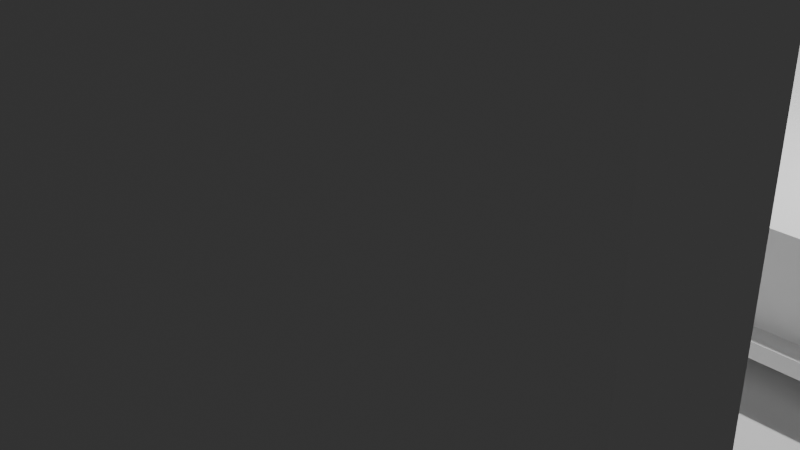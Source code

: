 # Source: GreyBoxingAssignment1.blend  (saved by Blender 4.2.66; exported with 4.5.12 LTS)
import bpy
from mathutils import Matrix  # noqa: F401  (used for matrix-valued properties, if any)

bpy.ops.wm.read_factory_settings(use_empty=True)
scene = bpy.context.scene
scene.name = 'Scene'

# ---- collections
col_collection = bpy.data.collections.new('Collection'); scene.collection.children.link(col_collection)

# ---- world
world_world = bpy.data.worlds.new('World'); scene.world = world_world
world_world.use_nodes = True; world_world.node_tree.nodes.clear()
_N = world_world.node_tree.nodes; _L = world_world.node_tree.links
n0 = _N.new('ShaderNodeOutputWorld'); n0.name = 'World Output'; n0.location = (300, 300)
n1 = _N.new('ShaderNodeBackground'); n1.name = 'Background'; n1.location = (10, 300)
n1.inputs[0].default_value = (0.05088, 0.05088, 0.05088, 1.0)
_L.new(n1.outputs[0], n0.inputs[0])
n0.is_active_output = True
world_world.color = (0.05088, 0.05088, 0.05088)
world_world.sun_shadow_jitter_overblur = 0.0

# ---- cameras
cam_camera = bpy.data.cameras.new('Camera')
cam_camera.clip_end = 100.0
cam_camera.ortho_scale = 7.314

# ---- lights
light_light = bpy.data.lights.new('Light', 'POINT')
light_light.energy = 1000.0
light_light.shadow_soft_size = 0.1

# ---- meshes
me_plane = bpy.data.meshes.new('Plane')
me_plane.from_pydata([(-1.0, -1.0, 0.0), (1.0, -1.0, 0.0), (-1.0, 1.0, 0.0), (1.0, 1.0, 0.0), (-1.0, -1.0, 0.0), (-1.0, 1.0, 0.0), (-2.122, -1.0, 0.0), (-2.122, 1.0, 0.0), (-1.0, -3.585, 0.0), (-2.122, -3.585, 0.0), (-1.0, 3.552, 0.0), (-2.122, 3.552, 0.0), (-2.122, -1.0, 9.207), (-2.122, 1.0, 9.207), (-2.122, -3.585, 9.207), (-2.122, 3.552, 9.207), (-1.0, 1.0, 9.167), (1.0, 1.0, 9.167), (-1.0, 1.0, 9.14), (-1.0, 3.552, 9.14), (-1.0, -1.0, 9.192), (-1.0, -3.585, 9.192), (-1.0, -1.0, 9.14), (1.0, -1.0, 9.14), (-0.4815, 1.0, 0.0), (0.2719, 1.0, 0.0), (-0.4815, 1.0, 2.626), (0.2719, 1.0, 2.626), (0.2719, 1.0, 2.626), (-0.4815, 1.0, 2.626), (-0.1048, 1.0, 2.626), (-0.1048, 1.0, 2.626), (-0.4815, 1.0, 6.803), (0.2719, 1.0, 6.789), (-0.1048, 1.0, 7.294), (-0.1048, 1.093, 2.626), (-0.4815, 1.093, 2.626), (-0.4815, 1.093, 6.803), (-0.1048, 1.093, 7.294), (0.2719, 1.094, 2.626), (-0.1048, 1.094, 2.626), (0.2719, 1.094, 6.789), (-0.1048, 1.094, 7.294), (-0.4815, 1.072, 0.0), (-1.0, 1.072, 0.0), (1.0, 1.072, 0.0), (0.2719, 1.072, 0.0), (-0.4815, 1.072, 2.626), (0.2719, 1.072, 2.626), (-0.1048, 1.072, 2.626), (1.0, 1.072, 9.167), (-1.0, 1.072, 9.167), (-0.4815, 1.072, 6.803), (-0.1048, 1.072, 7.294), (0.2719, 1.072, 6.789), (-0.4815, 1.094, -1.073e-09), (-1.0, 1.094, -1.073e-09), (1.0, 1.094, -1.073e-09), (0.2719, 1.094, -1.073e-09), (-0.4815, 1.094, 2.626), (0.2719, 1.094, 2.626), (-0.1048, 1.094, 2.626), (1.0, 1.094, 9.167), (-1.0, 1.094, 9.167), (-0.4815, 1.094, 6.803), (-0.1048, 1.094, 7.294), (0.2719, 1.094, 6.789), (1.0, -1.104, 9.14), (1.0, -1.104, 0.0), (-1.0, -1.104, 0.0), (-1.0, -1.104, 9.14), (-0.9343, -3.585, 0.0), (-0.9343, -1.0, 0.0), (-0.9343, 1.0, 0.0), (-0.9343, 3.552, 0.0), (-0.9343, 1.0, 9.14), (-0.9343, 3.552, 9.14), (-0.9343, -3.585, 9.192), (-0.9343, -1.0, 9.192), (-2.178, 1.0, 0.0), (-2.178, -1.0, 0.0), (-2.178, -3.585, 0.0), (-2.178, 3.552, 0.0), (-2.178, 1.0, 9.207), (-2.178, -1.0, 9.207), (-2.178, -3.585, 9.207), (-2.178, 3.552, 9.207)], [], [(0, 2, 5, 4), (4, 5, 7, 6), (4, 6, 9, 8), (7, 5, 10, 11), (6, 7, 79, 80), (15, 13, 83, 86), (11, 15, 86, 82), (20, 4, 72, 78), (4, 8, 71, 72), (1, 0, 69, 68), (0, 1, 3, 25, 24, 2), (31, 26, 29, 30), (2, 24, 43, 44), (33, 27, 28), (27, 31, 30, 28), (26, 31, 35, 36), (3, 17, 50, 45), (26, 32, 29), (27, 33, 41, 39), (36, 35, 38, 37), (31, 34, 38, 35), (32, 26, 36, 37), (34, 32, 37, 38), (40, 39, 41, 42), (34, 31, 40, 42), (31, 27, 39, 40), (33, 34, 42, 41), (43, 46, 58, 55), (46, 45, 57, 58), (17, 16, 51, 50), (32, 34, 53, 52), (16, 2, 44, 51), (28, 30, 49, 48), (33, 28, 48, 54), (29, 32, 52, 47), (34, 33, 54, 53), (30, 29, 47, 49), (24, 25, 46, 43), (25, 3, 45, 46), (64, 65, 66, 60, 58, 57, 62, 63, 56, 55, 59), (55, 58, 60, 61, 59), (45, 50, 62, 57), (54, 48, 60, 66), (50, 51, 63, 62), (51, 44, 56, 63), (53, 54, 66, 65), (48, 49, 61, 60), (44, 43, 55, 56), (47, 52, 64, 59), (49, 47, 59, 61), (52, 53, 65, 64), (68, 69, 70, 67), (23, 1, 68, 67), (22, 23, 67, 70), (0, 22, 70, 69), (74, 73, 75, 76), (72, 71, 77, 78), (5, 18, 75, 73), (18, 19, 76, 75), (8, 21, 77, 71), (21, 20, 78, 77), (10, 5, 73, 74), (19, 10, 74, 76), (79, 82, 86, 83), (81, 80, 84, 85), (80, 79, 83, 84), (13, 12, 84, 83), (7, 11, 82, 79), (9, 6, 80, 81), (14, 9, 81, 85), (12, 14, 85, 84)])
_uv = me_plane.uv_layers.new(name='UVMap')
_uv.uv.foreach_set('vector', [0.0, 0.0, 0.0, 1.0, 0.0, 1.0, 0.0, 0.0, 0.0, 0.0, 0.0, 1.0, 0.0, 1.0, 0.0, 0.0, 0.0, 0.0, 0.0, 0.0, 0.0, 0.0, 0.0, 0.0, 0.0, 1.0, 0.0, 1.0, 0.0, 1.0, 0.0, 1.0, 0.0, 0.0, 0.0, 1.0, 0.0, 1.0, 0.0, 0.0, 0.0, 0.0, 0.0, 0.0, 0.0, 0.0, 0.0, 0.0, 0.0, 0.0, 0.0, 0.0, 0.0, 0.0, 0.0, 0.0, 0.0, 0.0, 0.0, 0.0, 0.0, 0.0, 0.0, 0.0, 0.0, 0.0, 0.0, 0.0, 0.0, 0.0, 0.0, 0.0, 1.0, 0.0, 0.0, 0.0, 0.0, 0.0, 1.0, 0.0, 0.0, 0.0, 1.0, 0.0, 1.0, 1.0, 0.6359, 1.0, 0.2593, 1.0, 0.0, 1.0, 0.4476, 1.0, 0.2593, 1.0, 0.2593, 1.0, 0.4476, 1.0, 0.0, 1.0, 0.2593, 1.0, 0.2593, 1.0, 0.0, 1.0, 0.6359, 1.0, 0.6359, 1.0, 0.6359, 1.0, 0.6359, 1.0, 0.4476, 1.0, 0.4476, 1.0, 0.6359, 1.0, 0.2593, 1.0, 0.4476, 1.0, 0.4476, 1.0, 0.2593, 1.0, 0.0, 0.0, 0.0, 0.0, 0.0, 0.0, 0.0, 0.0, 0.2593, 1.0, 0.2593, 1.0, 0.2593, 1.0, 0.6359, 1.0, 0.6359, 1.0, 0.6359, 1.0, 0.6359, 1.0, 0.2593, 1.0, 0.4476, 1.0, 0.4476, 1.0, 0.2593, 1.0, 0.4476, 1.0, 0.4476, 1.0, 0.4476, 1.0, 0.4476, 1.0, 0.2593, 1.0, 0.2593, 1.0, 0.2593, 1.0, 0.2593, 1.0, 0.4476, 1.0, 0.2593, 1.0, 0.2593, 1.0, 0.4476, 1.0, 0.4476, 1.0, 0.6359, 1.0, 0.6359, 1.0, 0.4476, 1.0, 0.4476, 1.0, 0.4476, 1.0, 0.4476, 1.0, 0.4476, 1.0, 0.4476, 1.0, 0.6359, 1.0, 0.6359, 1.0, 0.4476, 1.0, 0.6359, 1.0, 0.4476, 1.0, 0.4476, 1.0, 0.6359, 1.0, 0.2593, 1.0, 0.6359, 1.0, 0.6359, 1.0, 0.2593, 1.0, 0.6359, 1.0, 1.0, 1.0, 1.0, 1.0, 0.6359, 1.0, 0.0, 0.0, 0.0, 0.0, 0.0, 0.0, 0.0, 0.0, 0.2593, 1.0, 0.4476, 1.0, 0.4476, 1.0, 0.2593, 1.0, 0.0, 0.0, 0.0, 0.0, 0.0, 0.0, 0.0, 0.0, 0.6359, 1.0, 0.4476, 1.0, 0.4476, 1.0, 0.6359, 1.0, 0.6359, 1.0, 0.6359, 1.0, 0.6359, 1.0, 0.6359, 1.0, 0.2593, 1.0, 0.2593, 1.0, 0.2593, 1.0, 0.2593, 1.0, 0.4476, 1.0, 0.6359, 1.0, 0.6359, 1.0, 0.4476, 1.0, 0.4476, 1.0, 0.2593, 1.0, 0.2593, 1.0, 0.4476, 1.0, 0.2593, 1.0, 0.6359, 1.0, 0.6359, 1.0, 0.2593, 1.0, 0.6359, 1.0, 1.0, 1.0, 1.0, 1.0, 0.6359, 1.0, 0.2593, 1.0, 0.4476, 1.0, 0.6359, 1.0, 0.6359, 1.0, 0.6359, 1.0, 1.0, 1.0, 1.0, 1.0, 0.0, 1.0, 0.0, 1.0, 0.2593, 1.0, 0.2593, 1.0, 0.2593, 1.0, 0.6359, 1.0, 0.6359, 1.0, 0.4476, 1.0, 0.2593, 1.0, 0.0, 0.0, 0.0, 0.0, 0.0, 0.0, 0.0, 0.0, 0.6359, 1.0, 0.6359, 1.0, 0.6359, 1.0, 0.6359, 1.0, 0.0, 0.0, 0.0, 0.0, 0.0, 0.0, 0.0, 0.0, 0.0, 0.0, 0.0, 0.0, 0.0, 0.0, 0.0, 0.0, 0.4476, 1.0, 0.6359, 1.0, 0.6359, 1.0, 0.4476, 1.0, 0.6359, 1.0, 0.4476, 1.0, 0.4476, 1.0, 0.6359, 1.0, 0.0, 1.0, 0.2593, 1.0, 0.2593, 1.0, 0.0, 1.0, 0.2593, 1.0, 0.2593, 1.0, 0.2593, 1.0, 0.2593, 1.0, 0.4476, 1.0, 0.2593, 1.0, 0.2593, 1.0, 0.4476, 1.0, 0.2593, 1.0, 0.4476, 1.0, 0.4476, 1.0, 0.2593, 1.0, 1.0, 0.0, 0.0, 0.0, 0.0, 0.0, 1.0, 0.0, 0.0, 0.0, 0.0, 0.0, 0.0, 0.0, 0.0, 0.0, 0.0, 0.0, 0.0, 0.0, 0.0, 0.0, 0.0, 0.0, 0.0, 0.0, 0.0, 0.0, 0.0, 0.0, 0.0, 0.0, 0.0, 1.0, 0.0, 1.0, 0.0, 1.0, 0.0, 1.0, 0.0, 0.0, 0.0, 0.0, 0.0, 0.0, 0.0, 0.0, 0.0, 0.0, 0.0, 0.0, 0.0, 0.0, 0.0, 0.0, 0.0, 0.0, 0.0, 0.0, 0.0, 0.0, 0.0, 0.0, 0.0, 0.0, 0.0, 0.0, 0.0, 0.0, 0.0, 0.0, 0.0, 0.0, 0.0, 0.0, 0.0, 0.0, 0.0, 0.0, 0.0, 1.0, 0.0, 1.0, 0.0, 1.0, 0.0, 1.0, 0.0, 0.0, 0.0, 0.0, 0.0, 0.0, 0.0, 0.0, 0.0, 1.0, 0.0, 1.0, 0.0, 1.0, 0.0, 1.0, 0.0, 0.0, 0.0, 0.0, 0.0, 0.0, 0.0, 0.0, 0.0, 0.0, 0.0, 1.0, 0.0, 1.0, 0.0, 0.0, 0.0, 0.0, 0.0, 0.0, 0.0, 0.0, 0.0, 0.0, 0.0, 1.0, 0.0, 1.0, 0.0, 1.0, 0.0, 1.0, 0.0, 0.0, 0.0, 0.0, 0.0, 0.0, 0.0, 0.0, 0.0, 0.0, 0.0, 0.0, 0.0, 0.0, 0.0, 0.0, 0.0, 0.0, 0.0, 0.0, 0.0, 0.0, 0.0, 0.0])
me_plane.update()
me_cube_002 = bpy.data.meshes.new('Cube.002')
me_cube_002.from_pydata([(-1.0, -1.0, -1.0), (-1.0, -1.0, 1.0), (-1.0, 1.0, -1.0), (-1.0, 1.0, 1.0), (1.0, -1.0, -1.0), (1.0, -1.0, 1.0), (1.0, 1.0, -1.0), (1.0, 1.0, 1.0)], [], [(0, 1, 3, 2), (2, 3, 7, 6), (6, 7, 5, 4), (4, 5, 1, 0), (2, 6, 4, 0), (7, 3, 1, 5)])
_uv = me_cube_002.uv_layers.new(name='UVMap')
_uv.uv.foreach_set('vector', [0.375, 0.0, 0.625, 0.0, 0.625, 0.25, 0.375, 0.25, 0.375, 0.25, 0.625, 0.25, 0.625, 0.5, 0.375, 0.5, 0.375, 0.5, 0.625, 0.5, 0.625, 0.75, 0.375, 0.75, 0.375, 0.75, 0.625, 0.75, 0.625, 1.0, 0.375, 1.0, 0.125, 0.5, 0.375, 0.5, 0.375, 0.75, 0.125, 0.75, 0.625, 0.5, 0.875, 0.5, 0.875, 0.75, 0.625, 0.75])
me_cube_002.update()
me_plane_007 = bpy.data.meshes.new('Plane.007')
me_plane_007.from_pydata([(-1.0, -1.0, 0.0), (1.0, -1.0, 0.0), (-1.0, 1.0, 0.0), (1.0, 1.0, 0.0), (-1.0, 1.0, 0.07793), (-1.0, -1.0, 0.07793), (1.0, -1.0, 0.07793), (1.0, 1.0, 0.07793), (-0.9873, -1.0, -4.471), (1.834, -1.0, -4.471), (-0.9873, 1.0, -4.471), (1.834, 1.0, -4.471), (-0.9873, 1.0, -4.393), (-0.9873, -1.0, -4.393), (1.834, -1.0, -4.393), (1.834, 1.0, -4.393), (-0.5788, -1.002, 0.001162), (-0.4528, -1.002, 0.001162), (-0.5788, 0.9958, 0.001162), (-0.4528, 0.9958, 0.001162), (-0.5788, -1.002, -4.391), (-0.4528, -1.002, -4.391), (-0.5788, 0.9958, -4.391), (-0.4528, 0.9958, -4.391)], [], [(0, 2, 3, 1), (5, 6, 7, 4), (3, 2, 4, 7), (0, 1, 6, 5), (1, 3, 7, 6), (2, 0, 5, 4), (8, 10, 11, 9), (13, 14, 15, 12), (11, 10, 12, 15), (8, 9, 14, 13), (9, 11, 15, 14), (10, 8, 13, 12), (16, 17, 19, 18), (18, 19, 23, 22), (22, 23, 21, 20), (20, 21, 17, 16), (18, 22, 20, 16), (23, 19, 17, 21)])
_uv = me_plane_007.uv_layers.new(name='UVMap')
_uv.uv.foreach_set('vector', [0.0, 0.0, 0.0, 1.0, 1.0, 1.0, 1.0, 0.0, 0.0, 0.0, 1.0, 0.0, 1.0, 1.0, 0.0, 1.0, 1.0, 1.0, 0.0, 1.0, 0.0, 1.0, 1.0, 1.0, 0.0, 0.0, 1.0, 0.0, 1.0, 0.0, 0.0, 0.0, 1.0, 0.0, 1.0, 1.0, 1.0, 1.0, 1.0, 0.0, 0.0, 1.0, 0.0, 0.0, 0.0, 0.0, 0.0, 1.0, 0.0, 0.0, 0.0, 1.0, 1.0, 1.0, 1.0, 0.0, 0.0, 0.0, 1.0, 0.0, 1.0, 1.0, 0.0, 1.0, 1.0, 1.0, 0.0, 1.0, 0.0, 1.0, 1.0, 1.0, 0.0, 0.0, 1.0, 0.0, 1.0, 0.0, 0.0, 0.0, 1.0, 0.0, 1.0, 1.0, 1.0, 1.0, 1.0, 0.0, 0.0, 1.0, 0.0, 0.0, 0.0, 0.0, 0.0, 1.0, 0.375, 0.0, 0.625, 0.0, 0.625, 0.25, 0.375, 0.25, 0.375, 0.25, 0.625, 0.25, 0.625, 0.5, 0.375, 0.5, 0.375, 0.5, 0.625, 0.5, 0.625, 0.75, 0.375, 0.75, 0.375, 0.75, 0.625, 0.75, 0.625, 1.0, 0.375, 1.0, 0.125, 0.5, 0.375, 0.5, 0.375, 0.75, 0.125, 0.75, 0.625, 0.5, 0.875, 0.5, 0.875, 0.75, 0.625, 0.75])
me_plane_007.update()

# ---- objects
ob_light = bpy.data.objects.new('Light', light_light)
ob_camera = bpy.data.objects.new('Camera', cam_camera)
ob_plane = bpy.data.objects.new('Plane', me_plane)
ob_bed = bpy.data.objects.new('Bed', me_cube_002)
ob_bedframe = bpy.data.objects.new('Bedframe', me_plane_007)

# ---- transforms, parenting, visibility, modifiers, constraints
ob_light.location = (4.076, 1.005, 5.904)
ob_light.rotation_euler = (0.6503, 0.05522, 1.866)
ob_light.lock_rotations_4d = False
ob_light.empty_display_type = 'ARROWS'
ob_light.color = (0.0, 0.0, 0.0, 0.0)
ob_light.lineart.crease_threshold = 0.0
ob_camera.location = (7.359, -6.926, 4.958)
ob_camera.rotation_euler = (1.109, 0.0, 0.8149)
ob_camera.lock_rotations_4d = False
ob_camera.empty_display_type = 'ARROWS'
ob_camera.color = (0.0, 0.0, 0.0, 0.0)
ob_camera.display_type = 'WIRE'
ob_camera.lineart.crease_threshold = 0.0
ob_plane.location = (0.0, 0.0, 0.0)
ob_plane.scale = (6.375, 4.933, 1.07)
ob_bed.location = (3.1, 2.247, 0.9243)
ob_bed.scale = (3.178, 2.325, 0.4463)
ob_bedframe.location = (-0.0757, 2.268, 1.049)
ob_bedframe.rotation_euler = (-0.0, -1.571, -0.0)
ob_bedframe.scale = (1.115, 2.548, 1.429)

# ---- collection membership
col_collection.objects.link(ob_light)
col_collection.objects.link(ob_camera)
col_collection.objects.link(ob_plane)
col_collection.objects.link(ob_bed)
col_collection.objects.link(ob_bedframe)

# ---- scene / render settings (as saved in the file)
scene.camera = ob_camera
scene.frame_start = 1; scene.frame_end = 250; scene.frame_set(1)
scene.render.engine = 'BLENDER_EEVEE_NEXT'
bpy.context.view_layer.update()

